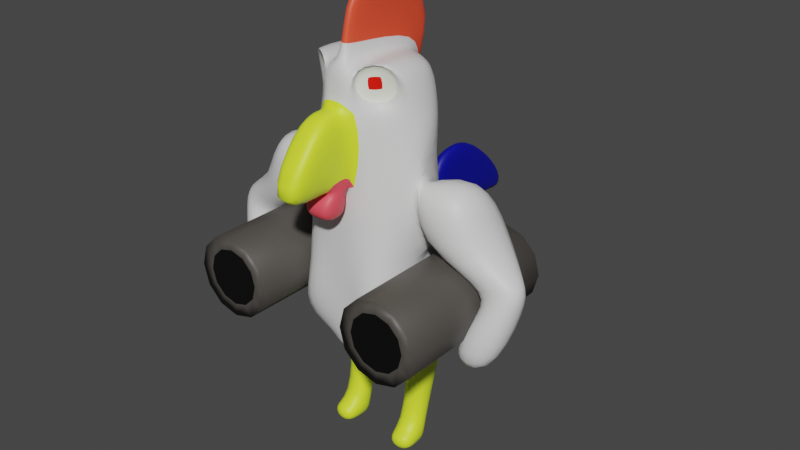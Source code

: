 # Source: galoDeCombate.blend  (saved by Blender 2.92.15; exported with 4.5.12 LTS)
import bpy
from mathutils import Matrix  # noqa: F401  (used for matrix-valued properties, if any)

bpy.ops.wm.read_factory_settings(use_empty=True)
scene = bpy.context.scene
scene.name = 'Scene'

# ---- collections
col_collection = bpy.data.collections.new('Collection'); scene.collection.children.link(col_collection)

# ---- materials (node trees are filled in below, after node groups)
mat_m_penas = bpy.data.materials.new('m.penas')
mat_m_penas.use_transparent_shadow = False
mat_m_crista = bpy.data.materials.new('m.Crista')
mat_m_crista.use_transparent_shadow = False
mat_m_bico = bpy.data.materials.new('m.Bico')
mat_m_bico.use_transparent_shadow = False
mat_m_esclera = bpy.data.materials.new('m.esclera')
mat_m_esclera.use_transparent_shadow = False
mat_m_barbela = bpy.data.materials.new('m.Barbela')
mat_m_barbela.use_transparent_shadow = False
mat_m_rabo = bpy.data.materials.new('m.Rabo')
mat_m_rabo.use_transparent_shadow = False
mat_m_pupila = bpy.data.materials.new('m.pupila')
mat_m_pupila.use_transparent_shadow = False
mat_m_bazooka = bpy.data.materials.new('m.bazooka')
mat_m_bazooka.use_transparent_shadow = False
mat_m_bazookadetalhe = bpy.data.materials.new('m.bazookaDetalhe')
mat_m_bazookadetalhe.use_transparent_shadow = False

# ---- material node trees
mat_m_penas.use_nodes = True; mat_m_penas.node_tree.nodes.clear()
_N = mat_m_penas.node_tree.nodes; _L = mat_m_penas.node_tree.links
n0 = _N.new('ShaderNodeBsdfPrincipled'); n0.name = 'Principled BSDF'; n0.location = (10, 300)
n0.distribution = 'GGX'
n0.subsurface_method = 'BURLEY'
n0.inputs[0].default_value = (0.7874, 0.7874, 0.7874, 1.0)
n0.inputs[3].default_value = 1.45
n0.inputs[27].default_value = (0.0, 0.0, 0.0, 1.0)
n0.inputs[28].default_value = 1.0
n1 = _N.new('ShaderNodeOutputMaterial'); n1.name = 'Material Output'; n1.location = (300, 300)
_L.new(n0.outputs[0], n1.inputs[0])
n1.is_active_output = True
mat_m_crista.use_nodes = True; mat_m_crista.node_tree.nodes.clear()
_N = mat_m_crista.node_tree.nodes; _L = mat_m_crista.node_tree.links
n0 = _N.new('ShaderNodeBsdfPrincipled'); n0.name = 'Principled BSDF'; n0.location = (10, 300)
n0.distribution = 'GGX'
n0.subsurface_method = 'BURLEY'
n0.inputs[0].default_value = (1.0, 0.08305, 0.03425, 1.0)
n0.inputs[3].default_value = 1.45
n0.inputs[27].default_value = (0.0, 0.0, 0.0, 1.0)
n0.inputs[28].default_value = 1.0
n1 = _N.new('ShaderNodeOutputMaterial'); n1.name = 'Material Output'; n1.location = (300, 300)
_L.new(n0.outputs[0], n1.inputs[0])
n1.is_active_output = True
mat_m_bico.use_nodes = True; mat_m_bico.node_tree.nodes.clear()
_N = mat_m_bico.node_tree.nodes; _L = mat_m_bico.node_tree.links
n0 = _N.new('ShaderNodeBsdfPrincipled'); n0.name = 'Principled BSDF'; n0.location = (10, 300)
n0.distribution = 'GGX'
n0.subsurface_method = 'BURLEY'
n0.inputs[0].default_value = (0.7938, 1.0, 0.03471, 1.0)
n0.inputs[3].default_value = 1.45
n0.inputs[27].default_value = (0.0, 0.0, 0.0, 1.0)
n0.inputs[28].default_value = 1.0
n1 = _N.new('ShaderNodeOutputMaterial'); n1.name = 'Material Output'; n1.location = (300, 300)
_L.new(n0.outputs[0], n1.inputs[0])
n1.is_active_output = True
mat_m_esclera.use_nodes = True; mat_m_esclera.node_tree.nodes.clear()
_N = mat_m_esclera.node_tree.nodes; _L = mat_m_esclera.node_tree.links
n0 = _N.new('ShaderNodeBsdfPrincipled'); n0.name = 'Principled BSDF'; n0.location = (10, 300)
n0.distribution = 'GGX'
n0.subsurface_method = 'BURLEY'
n0.inputs[0].default_value = (0.9525, 1.0, 0.8523, 1.0)
n0.inputs[3].default_value = 1.45
n0.inputs[27].default_value = (0.0, 0.0, 0.0, 1.0)
n0.inputs[28].default_value = 1.0
n1 = _N.new('ShaderNodeOutputMaterial'); n1.name = 'Material Output'; n1.location = (300, 300)
_L.new(n0.outputs[0], n1.inputs[0])
n1.is_active_output = True
mat_m_barbela.use_nodes = True; mat_m_barbela.node_tree.nodes.clear()
_N = mat_m_barbela.node_tree.nodes; _L = mat_m_barbela.node_tree.links
n0 = _N.new('ShaderNodeBsdfPrincipled'); n0.name = 'Principled BSDF'; n0.location = (10, 300)
n0.distribution = 'GGX'
n0.subsurface_method = 'BURLEY'
n0.inputs[0].default_value = (1.0, 0.08242, 0.1121, 1.0)
n0.inputs[3].default_value = 1.45
n0.inputs[27].default_value = (0.0, 0.0, 0.0, 1.0)
n0.inputs[28].default_value = 1.0
n1 = _N.new('ShaderNodeOutputMaterial'); n1.name = 'Material Output'; n1.location = (300, 300)
_L.new(n0.outputs[0], n1.inputs[0])
n1.is_active_output = True
mat_m_rabo.use_nodes = True; mat_m_rabo.node_tree.nodes.clear()
_N = mat_m_rabo.node_tree.nodes; _L = mat_m_rabo.node_tree.links
n0 = _N.new('ShaderNodeBsdfPrincipled'); n0.name = 'Principled BSDF'; n0.location = (10, 300)
n0.distribution = 'GGX'
n0.subsurface_method = 'BURLEY'
n0.inputs[0].default_value = (0.0, 0.001601, 0.2883, 1.0)
n0.inputs[3].default_value = 1.45
n0.inputs[27].default_value = (0.0, 0.0, 0.0, 1.0)
n0.inputs[28].default_value = 1.0
n1 = _N.new('ShaderNodeOutputMaterial'); n1.name = 'Material Output'; n1.location = (300, 300)
_L.new(n0.outputs[0], n1.inputs[0])
n1.is_active_output = True
mat_m_pupila.use_nodes = True; mat_m_pupila.node_tree.nodes.clear()
_N = mat_m_pupila.node_tree.nodes; _L = mat_m_pupila.node_tree.links
n0 = _N.new('ShaderNodeBsdfPrincipled'); n0.name = 'Principled BSDF'; n0.location = (10, 300)
n0.distribution = 'GGX'
n0.subsurface_method = 'BURLEY'
n0.inputs[0].default_value = (1.0, 0.00611, 0.0, 1.0)
n0.inputs[3].default_value = 1.45
n0.inputs[27].default_value = (0.0, 0.0, 0.0, 1.0)
n0.inputs[28].default_value = 1.0
n1 = _N.new('ShaderNodeOutputMaterial'); n1.name = 'Material Output'; n1.location = (300, 300)
_L.new(n0.outputs[0], n1.inputs[0])
n1.is_active_output = True
mat_m_bazooka.use_nodes = True; mat_m_bazooka.node_tree.nodes.clear()
_N = mat_m_bazooka.node_tree.nodes; _L = mat_m_bazooka.node_tree.links
n0 = _N.new('ShaderNodeBsdfPrincipled'); n0.name = 'Principled BSDF'; n0.location = (10, 300)
n0.distribution = 'GGX'
n0.subsurface_method = 'BURLEY'
n0.inputs[0].default_value = (0.07324, 0.06713, 0.05976, 1.0)
n0.inputs[3].default_value = 1.45
n0.inputs[27].default_value = (0.0, 0.0, 0.0, 1.0)
n0.inputs[28].default_value = 1.0
n1 = _N.new('ShaderNodeOutputMaterial'); n1.name = 'Material Output'; n1.location = (300, 300)
_L.new(n0.outputs[0], n1.inputs[0])
n1.is_active_output = True
mat_m_bazookadetalhe.use_nodes = True; mat_m_bazookadetalhe.node_tree.nodes.clear()
_N = mat_m_bazookadetalhe.node_tree.nodes; _L = mat_m_bazookadetalhe.node_tree.links
n0 = _N.new('ShaderNodeBsdfPrincipled'); n0.name = 'Principled BSDF'; n0.location = (10, 300)
n0.distribution = 'GGX'
n0.subsurface_method = 'BURLEY'
n0.inputs[0].default_value = (0.0, 0.0, 0.0, 1.0)
n0.inputs[3].default_value = 1.45
n0.inputs[27].default_value = (0.0, 0.0, 0.0, 1.0)
n0.inputs[28].default_value = 1.0
n1 = _N.new('ShaderNodeOutputMaterial'); n1.name = 'Material Output'; n1.location = (300, 300)
_L.new(n0.outputs[0], n1.inputs[0])
n1.is_active_output = True

# ---- world
world_world = bpy.data.worlds.new('World'); scene.world = world_world
world_world.use_nodes = True; world_world.node_tree.nodes.clear()
_N = world_world.node_tree.nodes; _L = world_world.node_tree.links
n0 = _N.new('ShaderNodeOutputWorld'); n0.name = 'World Output'; n0.location = (300, 300)
n1 = _N.new('ShaderNodeBackground'); n1.name = 'Background'; n1.location = (10, 300)
n1.inputs[0].default_value = (0.05088, 0.05088, 0.05088, 1.0)
_L.new(n1.outputs[0], n0.inputs[0])
n0.is_active_output = True
world_world.color = (0.05088, 0.05088, 0.05088)
world_world.use_sun_shadow = False
world_world.sun_shadow_jitter_overblur = 0.0

# ---- meshes
me_cube_003 = bpy.data.meshes.new('Cube.003')
me_cube_003.from_pydata([(1.009, -1.466, -1.033), (1.225, -0.7149, 2.073), (1.009, 0.6642, -0.6855), (1.225, 0.2105, 2.073), (1.123, -0.9573, 1.415), (1.123, 0.2869, 1.415), (1.291, 0.8208, 0.1033), (1.291, -0.9573, 0.1033), (2.336, -0.9573, 1.611), (2.336, 0.2869, 1.611), (2.633, 0.8208, 0.4448), (2.633, -0.9573, 0.4448), (2.706, -0.6022, -0.4203), (2.706, -0.06824, -0.4203), (3.382, -0.6022, -0.04978), (3.382, -0.06824, -0.04978), (2.442, -0.8817, -0.8506), (2.442, -0.05876, -1.099), (3.416, -0.7142, -0.2967), (3.416, 0.1087, -0.5456), (2.085, -1.126, -1.659), (2.085, -0.3033, -1.908), (3.003, -1.204, -1.918), (3.003, -0.3814, -2.166), (1.378, 0.6642, -1.036), (1.378, -1.466, -1.787), (0.4674, 0.1222, -2.236), (0.4674, -0.7938, -2.236), (1.009, -0.08963, -2.857), (1.009, 0.7021, -2.857), (0.4674, -0.1518, -2.858), (0.4674, 0.7642, -2.858), (1.009, 0.2631, 3.545), (1.009, -0.9347, 3.545), (0.3427, 0.6642, -0.6855), (0.1009, 0.6642, 1.556), (0.3427, -1.336, -0.6855), (0.3427, -1.336, 1.315), (0.3427, 0.6642, -1.036), (0.3427, -1.336, -1.036), (0.162, 0.1222, -2.645), (0.162, -1.346, -2.645), (0.1009, 0.6642, 3.448), (0.1009, -1.094, 3.448), (0.3427, 0.6642, 1.315), (0.3427, -1.336, 3.448), (0.3427, 0.6642, 3.448), (0.1009, 1.488, 4.272), (0.2062, -0.9165, 5.211), (1.225, 0.2105, 2.449), (1.225, -0.4271, 2.449), (0.3427, 0.6642, 2.668), (0.3427, -1.336, 2.668), (0.1009, 0.6642, 2.756), (0.3427, -3.115, 1.106), (0.3427, -2.007, 2.668), (0.6603, -0.8989, 3.229), (0.4372, -0.9654, 3.208), (0.4733, -1.012, 2.987), (0.6242, -0.7914, 2.993), (0.8824, -0.7713, 3.566), (0.2157, -1.172, 3.47), (0.2157, -1.172, 2.689), (0.8824, -0.5503, 2.689), (-0.9888, -1.466, -1.033), (-1.174, -0.7149, 2.073), (-0.9888, 0.6642, -0.6855), (-1.174, 0.2105, 2.073), (-1.102, -0.9573, 1.415), (-1.102, 0.2869, 1.415), (-1.271, 0.8208, 0.1033), (-1.271, -0.9573, 0.1033), (-2.315, -0.9573, 1.611), (-2.315, 0.2869, 1.611), (-2.612, 0.8208, 0.4448), (-2.612, -0.9573, 0.4448), (-2.685, -0.6022, -0.4203), (-2.685, -0.06824, -0.4203), (-3.362, -0.6022, -0.04978), (-3.362, -0.06824, -0.04978), (-2.422, -0.8817, -0.8506), (-2.422, -0.05876, -1.099), (-3.395, -0.7142, -0.2967), (-3.395, 0.1087, -0.5456), (-2.065, -1.126, -1.659), (-2.065, -0.3033, -1.908), (-2.982, -1.204, -1.918), (-2.982, -0.3814, -2.166), (-1.357, 0.6642, -1.036), (-1.357, -1.466, -1.787), (-0.4468, 0.1222, -2.236), (-0.4468, -0.7938, -2.236), (-0.9888, -0.08963, -2.857), (-0.9888, 0.7021, -2.857), (-0.4468, -0.1518, -2.858), (-0.4468, 0.7642, -2.858), (-0.9888, 0.2631, 3.545), (-0.9888, -0.9347, 3.545), (-0.3222, 0.6642, -0.6855), (-0.08034, 0.6642, 1.556), (-0.3222, -1.336, -0.6855), (-0.3222, -1.336, 1.315), (-0.3222, 0.6642, -1.036), (-0.3222, -1.336, -1.036), (-0.1415, 0.1222, -2.645), (-0.1415, -1.346, -2.645), (-0.08034, 0.6642, 3.448), (-0.08034, -1.094, 3.448), (-0.3222, 0.6642, 1.315), (-0.3222, -1.336, 3.448), (-0.3222, 0.6642, 3.448), (-0.08034, 1.488, 4.272), (-0.1857, -0.9165, 5.211), (-1.174, 0.2105, 2.449), (-1.174, -0.4271, 2.449), (-0.3222, 0.6642, 2.668), (-0.3222, -1.336, 2.668), (-0.08034, 0.6642, 2.756), (-0.3222, -3.115, 1.106), (-0.3222, -2.007, 2.668), (-0.6397, -0.8989, 3.229), (-0.4166, -0.9654, 3.208), (-0.4528, -1.012, 2.987), (-0.6036, -0.7914, 2.993), (-0.8618, -0.7713, 3.566), (-0.1952, -1.172, 3.47), (-0.1952, -1.172, 2.689), (-0.8618, -0.5503, 2.689), (0.01027, 0.6642, -0.6855), (0.01027, 0.6642, 1.315), (0.01027, -1.336, -0.6855), (0.01027, -1.336, 1.315), (0.01027, 0.6642, -1.036), (0.01027, -1.336, -1.036), (0.01027, 0.1222, -2.645), (0.01027, -1.346, -2.645), (0.01027, -1.336, 3.448), (0.01027, 0.6642, 1.556), (0.01027, -1.094, 3.448), (0.01027, 1.488, 4.272), (0.01027, -0.9165, 5.211), (0.01027, 0.5496, 2.305), (0.01027, -1.336, 2.668), (0.01027, -3.115, 1.106), (0.01027, -2.007, 2.668), (0.3427, -1.569, 2.668), (0.3427, -1.553, 1.315), (0.01027, -1.553, 1.315), (0.01027, -1.569, 2.668), (-0.3222, -1.569, 2.668), (-0.3222, -1.553, 1.315), (0.3427, -1.336, 1.141), (0.01027, -1.336, 1.141), (-0.3222, -1.336, 1.141), (0.3427, -1.961, 1.141), (0.01027, -1.961, 1.141), (-0.3222, -1.961, 1.141), (0.3427, -1.336, 0.6869), (0.01027, -1.336, 0.6869), (-0.3222, -1.336, 0.6869), (0.3427, -1.961, 0.6869), (0.01027, -1.961, 0.6869), (-0.3222, -1.961, 0.6869), (1.011, -0.2144, -4.301), (1.011, 0.06006, -4.301), (0.4689, -0.2765, -4.302), (0.4689, 0.1222, -4.302), (-0.9904, -0.2144, -4.301), (-0.9904, 0.06006, -4.301), (-0.4484, -0.2765, -4.302), (-0.4484, 0.1222, -4.302), (1.012, -0.2144, -4.721), (1.012, 0.06006, -4.721), (0.4696, -0.2765, -4.722), (0.4696, 0.1222, -4.722), (-0.9911, -0.2144, -4.721), (-0.9911, 0.06006, -4.721), (-0.4491, -0.2765, -4.722), (-0.4491, 0.1222, -4.722), (1.057, -0.6151, -4.301), (0.5149, -0.6772, -4.302), (-1.036, -0.6151, -4.301), (-0.4943, -0.6772, -4.302), (1.058, -0.6151, -4.721), (0.5156, -0.6772, -4.722), (-1.037, -0.6151, -4.721), (-0.495, -0.6772, -4.722), (-0.9888, -0.08963, -2.857), (-0.4468, 0.7642, -2.858), (-0.4468, 0.7642, -2.858), (0.3427, 0.9077, -0.6855), (0.3427, 0.9077, -1.036), (0.01027, 0.9077, -0.6855), (0.01027, 0.9077, -1.036), (-0.3222, 0.9077, -0.6855), (-0.3222, 0.9077, -1.036), (0.1638, 1.385, 0.7336), (0.1638, 1.7, -1.073), (-0.002747, 1.385, 0.7336), (-0.002747, 1.7, -1.073), (-0.1693, 1.385, 0.7336), (-0.1693, 1.7, -1.073), (0.1638, 2.015, 0.8929), (0.1638, 2.206, -0.8236), (-0.002747, 2.015, 0.8929), (-0.002747, 2.206, -0.8236), (-0.1693, 2.015, 0.8929), (-0.1693, 2.206, -0.8236), (0.1638, 2.615, 0.8014), (0.1638, 2.724, -0.3494), (-0.002747, 2.615, 0.8014), (-0.002747, 2.724, -0.3494), (-0.1693, 2.615, 0.8014), (-0.1693, 2.724, -0.3494), (0.08915, 2.065, -1.302), (-0.002747, 2.065, -1.302), (0.08915, 2.301, -1.214), (-0.09464, 2.065, -1.302), (-0.002747, 2.301, -1.214), (-0.09464, 2.301, -1.214), (0.1292, 2.754, -1.029), (-0.002747, 2.754, -1.029), (-0.1347, 2.754, -1.029), (-0.1347, 2.997, -0.9764), (0.1292, 2.997, -0.9764), (-0.002747, 2.997, -0.9764), (0.1638, 3.553, -0.06637), (0.1638, 3.705, -0.6702), (-0.002747, 3.553, -0.06637), (-0.002747, 3.705, -0.6702), (-0.1693, 3.553, -0.06637), (-0.1693, 3.705, -0.6702)], [], [(3, 1, 7, 4), (34, 44, 3, 2), (50, 49, 32, 33), (10, 11, 14, 15), (2, 3, 4, 5), (1, 0, 6, 7), (0, 2, 5, 6), (9, 8, 11, 10), (6, 5, 9, 10), (4, 7, 11, 8), (5, 4, 8, 9), (6, 10, 15, 13), (7, 6, 13, 12), (11, 7, 12, 14), (18, 16, 20, 22), (13, 15, 19, 17), (15, 14, 18, 19), (12, 13, 17, 16), (14, 12, 16, 18), (20, 21, 23, 22), (17, 19, 23, 21), (19, 18, 22, 23), (16, 17, 21, 20), (26, 24, 29, 31), (34, 2, 24, 38), (2, 0, 25, 24), (40, 26, 27, 41), (38, 24, 26, 40), (29, 28, 163, 164), (24, 25, 28, 29), (25, 27, 30, 28), (27, 26, 31, 30), (52, 50, 63, 62), (49, 51, 46, 32), (138, 43, 48, 140), (50, 33, 60, 63), (142, 52, 45, 136), (32, 46, 45, 33), (132, 38, 40, 134), (25, 39, 41, 27), (134, 40, 41, 135), (128, 34, 190, 192), (0, 36, 39, 25), (0, 1, 37, 36), (128, 129, 44, 34), (137, 35, 44, 129), (53, 42, 46, 51), (42, 43, 45, 46), (43, 42, 47, 48), (42, 53, 47), (35, 53, 51, 44), (3, 44, 51, 49), (37, 1, 50, 52), (1, 3, 49, 50), (143, 54, 55, 144), (147, 146, 54, 143), (146, 145, 55, 54), (58, 59, 56, 57), (33, 45, 61, 60), (45, 52, 62, 61), (57, 56, 60, 61), (58, 57, 61, 62), (56, 59, 63, 60), (59, 58, 62, 63), (145, 148, 144, 55), (47, 139, 140, 48), (53, 141, 139, 47), (43, 138, 136, 45), (36, 37, 131, 130), (36, 130, 133, 39), (39, 133, 135, 41), (67, 68, 71, 65), (98, 66, 67, 108), (114, 97, 96, 113), (74, 79, 78, 75), (66, 69, 68, 67), (65, 71, 70, 64), (64, 70, 69, 66), (73, 74, 75, 72), (70, 74, 73, 69), (68, 72, 75, 71), (69, 73, 72, 68), (70, 77, 79, 74), (71, 76, 77, 70), (75, 78, 76, 71), (82, 86, 84, 80), (77, 81, 83, 79), (79, 83, 82, 78), (76, 80, 81, 77), (78, 82, 80, 76), (84, 86, 87, 85), (81, 85, 87, 83), (83, 87, 86, 82), (80, 84, 85, 81), (90, 95, 93, 88), (98, 102, 88, 66), (66, 88, 89, 64), (104, 105, 91, 90), (102, 104, 90, 88), (28, 30, 165, 163), (88, 93, 92, 89), (89, 92, 94, 91), (91, 94, 95, 90), (116, 126, 127, 114), (113, 96, 110, 115), (138, 140, 112, 107), (114, 127, 124, 97), (142, 136, 109, 116), (96, 97, 109, 110), (132, 134, 104, 102), (89, 91, 105, 103), (134, 135, 105, 104), (38, 132, 193, 191), (64, 89, 103, 100), (64, 100, 101, 65), (128, 98, 108, 129), (137, 129, 108, 99), (117, 115, 110, 106), (106, 110, 109, 107), (107, 112, 111, 106), (106, 111, 117), (99, 108, 115, 117), (67, 113, 115, 108), (101, 116, 114, 65), (65, 114, 113, 67), (143, 144, 119, 118), (147, 143, 118, 150), (150, 118, 119, 149), (122, 121, 120, 123), (97, 124, 125, 109), (109, 125, 126, 116), (121, 125, 124, 120), (122, 126, 125, 121), (120, 124, 127, 123), (123, 127, 126, 122), (149, 119, 144, 148), (111, 112, 140, 139), (117, 111, 139, 141), (107, 109, 136, 138), (100, 130, 131, 101), (100, 103, 133, 130), (103, 105, 135, 133), (137, 99, 117, 141), (35, 137, 141, 53), (116, 149, 148, 142), (101, 150, 149, 116), (131, 37, 151, 152), (52, 142, 148, 145), (37, 52, 145, 146), (150, 101, 153, 156), (156, 153, 159, 162), (154, 155, 161, 160), (37, 146, 154, 151), (101, 131, 152, 153), (147, 150, 156, 155), (146, 147, 155, 154), (158, 161, 162, 159), (158, 157, 160, 161), (151, 154, 160, 157), (152, 151, 157, 158), (155, 156, 162, 161), (153, 152, 158, 159), (167, 168, 176, 175), (169, 167, 181, 182), (93, 95, 170, 168), (95, 94, 169, 170), (31, 29, 164, 166), (30, 31, 166, 165), (94, 92, 167, 169), (92, 93, 168, 167), (172, 171, 173, 174), (176, 178, 177, 175), (171, 163, 179, 183), (164, 163, 171, 172), (168, 170, 178, 176), (170, 169, 177, 178), (166, 164, 172, 174), (165, 166, 174, 173), (182, 181, 185, 186), (179, 180, 184, 183), (167, 175, 185, 181), (163, 165, 180, 179), (175, 177, 186, 185), (173, 171, 183, 184), (165, 173, 184, 180), (177, 169, 182, 186), (193, 195, 201, 199), (192, 190, 196, 198), (132, 102, 195, 193), (98, 128, 192, 194), (102, 98, 194, 195), (34, 38, 191, 190), (196, 197, 203, 202), (195, 194, 200, 201), (191, 193, 199, 197), (190, 191, 197, 196), (194, 192, 198, 200), (207, 206, 212, 213), (207, 213, 223, 222), (198, 196, 202, 204), (197, 199, 215, 214), (201, 200, 206, 207), (199, 201, 217, 215), (213, 212, 230, 231), (211, 213, 231, 229), (213, 211, 225, 223), (202, 203, 209, 208), (204, 202, 208, 210), (198, 204, 206, 200), (204, 210, 212, 206), (215, 217, 219, 218), (214, 215, 218, 216), (201, 207, 219, 217), (207, 205, 218, 219), (203, 197, 214, 216), (205, 203, 216, 218), (221, 222, 223, 225), (220, 221, 225, 224), (211, 209, 224, 225), (209, 203, 220, 224), (205, 207, 222, 221), (203, 205, 221, 220), (228, 226, 227, 229), (228, 229, 231, 230), (209, 211, 229, 227), (208, 209, 227, 226), (212, 210, 228, 230), (210, 208, 226, 228)])
me_cube_003.polygons.foreach_set('use_smooth', [True] * 228)
me_cube_003.polygons.foreach_set('material_index', [0, 0, 0, 0, 0, 0, 0, 0, 0, 0, 0, 0, 0, 0, 0, 0, 0, 0, 0, 0, 0, 0, 0, 0, 0, 0, 0, 0, 2, 0, 0, 0, 0, 0, 1, 0, 0, 0, 0, 0, 0, 0, 0, 0, 0, 0, 0, 0, 1, 1, 0, 0, 0, 0, 2, 2, 2, 6, 0, 0, 3, 3, 3, 3, 2, 1, 1, 0, 0, 0, 0, 0, 0, 0, 0, 0, 0, 0, 0, 0, 0, 0, 0, 0, 0, 0, 0, 0, 0, 0, 0, 0, 0, 0, 0, 0, 0, 0, 0, 2, 0, 0, 0, 0, 0, 1, 0, 0, 0, 0, 0, 0, 0, 0, 0, 0, 0, 0, 0, 1, 1, 0, 0, 0, 0, 2, 2, 2, 6, 0, 0, 3, 3, 3, 3, 2, 1, 1, 0, 0, 0, 0, 0, 0, 2, 2, 0, 2, 2, 4, 4, 4, 4, 0, 4, 4, 4, 4, 4, 4, 4, 4, 2, 2, 2, 2, 2, 2, 2, 2, 2, 2, 2, 2, 2, 2, 2, 2, 2, 2, 2, 2, 2, 2, 2, 2, 5, 5, 0, 0, 0, 0, 5, 5, 5, 5, 5, 5, 5, 5, 5, 5, 5, 5, 5, 5, 5, 5, 5, 5, 5, 5, 5, 5, 5, 5, 5, 5, 5, 5, 5, 5, 5, 5, 5, 5, 5, 5])
_uv = me_cube_003.uv_layers.new(name='UVMap')
_uv.uv.foreach_set('vector', [0.625, 0.5, 0.625, 0.75, 0.625, 0.75, 0.625, 0.5, 0.375, 0.4167, 0.625, 0.4167, 0.625, 0.5, 0.375, 0.5, 0.625, 0.75, 0.625, 0.5, 0.625, 0.5, 0.625, 0.75, 0.375, 0.75, 0.625, 0.75, 0.625, 0.75, 0.375, 0.75, 0.375, 0.5, 0.625, 0.5, 0.625, 0.5, 0.375, 0.5, 0.625, 0.75, 0.375, 0.75, 0.375, 0.75, 0.625, 0.75, 0.375, 0.75, 0.375, 0.5, 0.375, 0.5, 0.375, 0.75, 0.375, 0.5, 0.625, 0.5, 0.625, 0.75, 0.375, 0.75, 0.375, 0.75, 0.375, 0.5, 0.375, 0.5, 0.375, 0.75, 0.625, 0.5, 0.625, 0.75, 0.625, 0.75, 0.625, 0.5, 0.375, 0.5, 0.625, 0.5, 0.625, 0.5, 0.375, 0.5, 0.375, 0.75, 0.375, 0.75, 0.375, 0.75, 0.375, 0.75, 0.625, 0.75, 0.375, 0.75, 0.375, 0.75, 0.625, 0.75, 0.625, 0.75, 0.625, 0.75, 0.625, 0.75, 0.625, 0.75, 0.625, 0.75, 0.625, 0.75, 0.625, 0.75, 0.625, 0.75, 0.375, 0.75, 0.375, 0.75, 0.375, 0.75, 0.375, 0.75, 0.375, 0.75, 0.625, 0.75, 0.625, 0.75, 0.375, 0.75, 0.625, 0.75, 0.375, 0.75, 0.375, 0.75, 0.625, 0.75, 0.625, 0.75, 0.625, 0.75, 0.625, 0.75, 0.625, 0.75, 0.625, 0.75, 0.375, 0.75, 0.375, 0.75, 0.625, 0.75, 0.375, 0.75, 0.375, 0.75, 0.375, 0.75, 0.375, 0.75, 0.375, 0.75, 0.625, 0.75, 0.625, 0.75, 0.375, 0.75, 0.625, 0.75, 0.375, 0.75, 0.375, 0.75, 0.625, 0.75, 0.375, 0.5, 0.375, 0.5, 0.375, 0.5, 0.375, 0.5, 0.375, 0.4167, 0.375, 0.5, 0.375, 0.5, 0.375, 0.4167, 0.375, 0.5, 0.375, 0.75, 0.375, 0.75, 0.375, 0.5, 0.2917, 0.5, 0.375, 0.5, 0.375, 0.75, 0.2917, 0.75, 0.375, 0.4167, 0.375, 0.5, 0.375, 0.5, 0.375, 0.4167, 0.375, 0.5, 0.375, 0.75, 0.375, 0.75, 0.375, 0.5, 0.375, 0.5, 0.375, 0.75, 0.375, 0.75, 0.375, 0.5, 0.375, 0.75, 0.375, 0.75, 0.375, 0.75, 0.375, 0.75, 0.375, 0.75, 0.375, 0.5, 0.375, 0.5, 0.375, 0.75, 0.625, 0.8333, 0.625, 0.75, 0.625, 0.75, 0.625, 0.8333, 0.625, 0.5, 0.625, 0.4167, 0.625, 0.4167, 0.625, 0.5, 0.75, 0.7198, 0.7386, 0.7198, 0.7386, 0.7198, 0.75, 0.7198, 0.625, 0.75, 0.625, 0.75, 0.625, 0.75, 0.625, 0.75, 0.625, 0.875, 0.625, 0.8333, 0.625, 0.8333, 0.625, 0.875, 0.625, 0.5, 0.7083, 0.5, 0.7083, 0.75, 0.625, 0.75, 0.375, 0.375, 0.375, 0.4167, 0.375, 0.4167, 0.375, 0.375, 0.375, 0.75, 0.375, 0.8333, 0.375, 0.8333, 0.375, 0.75, 0.25, 0.5, 0.2917, 0.5, 0.2917, 0.75, 0.25, 0.75, 0.375, 0.375, 0.375, 0.4167, 0.375, 0.4167, 0.375, 0.375, 0.375, 0.75, 0.375, 0.8333, 0.375, 0.8333, 0.375, 0.75, 0.375, 0.75, 0.625, 0.75, 0.625, 0.8333, 0.375, 0.8333, 0.375, 0.375, 0.625, 0.375, 0.625, 0.4167, 0.375, 0.4167, 0.625, 0.375, 0.625, 0.3864, 0.625, 0.4167, 0.625, 0.375, 0.625, 0.3864, 0.625, 0.3864, 0.625, 0.4167, 0.625, 0.4167, 0.7386, 0.5, 0.7386, 0.7198, 0.7083, 0.75, 0.7083, 0.5, 0.7386, 0.7198, 0.7386, 0.5, 0.7386, 0.5, 0.7386, 0.7198, 0.625, 0.3864, 0.625, 0.3864, 0.625, 0.3864, 0.625, 0.3864, 0.625, 0.3864, 0.625, 0.4167, 0.625, 0.4167, 0.625, 0.5, 0.625, 0.4167, 0.625, 0.4167, 0.625, 0.5, 0.625, 0.8333, 0.625, 0.75, 0.625, 0.75, 0.625, 0.8333, 0.625, 0.75, 0.625, 0.5, 0.625, 0.5, 0.625, 0.75, 0.625, 0.875, 0.625, 0.8333, 0.625, 0.8333, 0.625, 0.875, 0.625, 0.875, 0.625, 0.8333, 0.625, 0.8333, 0.625, 0.875, 0.625, 0.8333, 0.625, 0.8333, 0.625, 0.8333, 0.625, 0.8333, 0.625, 0.8039, 0.625, 0.7794, 0.625, 0.7806, 0.625, 0.8028, 0.625, 0.75, 0.7083, 0.75, 0.7083, 0.75, 0.625, 0.75, 0.625, 0.8333, 0.625, 0.8333, 0.625, 0.8333, 0.625, 0.8333, 0.625, 0.8028, 0.625, 0.7806, 0.625, 0.75, 0.625, 0.8333, 0.625, 0.8039, 0.625, 0.8028, 0.625, 0.8333, 0.625, 0.8333, 0.625, 0.7806, 0.625, 0.7794, 0.625, 0.75, 0.625, 0.75, 0.625, 0.7794, 0.625, 0.8039, 0.625, 0.8333, 0.625, 0.75, 0.625, 0.8333, 0.625, 0.875, 0.625, 0.875, 0.625, 0.8333, 0.7386, 0.5, 0.75, 0.5, 0.75, 0.7198, 0.7386, 0.7198, 0.625, 0.3864, 0.625, 0.375, 0.625, 0.375, 0.625, 0.3864, 0.7386, 0.7198, 0.75, 0.7198, 0.75, 0.75, 0.7083, 0.75, 0.375, 0.8333, 0.625, 0.8333, 0.625, 0.875, 0.375, 0.875, 0.375, 0.8333, 0.375, 0.875, 0.375, 0.875, 0.375, 0.8333, 0.375, 0.8333, 0.375, 0.875, 0.375, 0.875, 0.375, 0.8333, 0.625, 0.5, 0.625, 0.5, 0.625, 0.75, 0.625, 0.75, 0.375, 0.4167, 0.375, 0.5, 0.625, 0.5, 0.625, 0.4167, 0.625, 0.75, 0.625, 0.75, 0.625, 0.5, 0.625, 0.5, 0.375, 0.75, 0.375, 0.75, 0.625, 0.75, 0.625, 0.75, 0.375, 0.5, 0.375, 0.5, 0.625, 0.5, 0.625, 0.5, 0.625, 0.75, 0.625, 0.75, 0.375, 0.75, 0.375, 0.75, 0.375, 0.75, 0.375, 0.75, 0.375, 0.5, 0.375, 0.5, 0.375, 0.5, 0.375, 0.75, 0.625, 0.75, 0.625, 0.5, 0.375, 0.75, 0.375, 0.75, 0.375, 0.5, 0.375, 0.5, 0.625, 0.5, 0.625, 0.5, 0.625, 0.75, 0.625, 0.75, 0.375, 0.5, 0.375, 0.5, 0.625, 0.5, 0.625, 0.5, 0.375, 0.75, 0.375, 0.75, 0.375, 0.75, 0.375, 0.75, 0.625, 0.75, 0.625, 0.75, 0.375, 0.75, 0.375, 0.75, 0.625, 0.75, 0.625, 0.75, 0.625, 0.75, 0.625, 0.75, 0.625, 0.75, 0.625, 0.75, 0.625, 0.75, 0.625, 0.75, 0.375, 0.75, 0.375, 0.75, 0.375, 0.75, 0.375, 0.75, 0.375, 0.75, 0.375, 0.75, 0.625, 0.75, 0.625, 0.75, 0.625, 0.75, 0.625, 0.75, 0.375, 0.75, 0.375, 0.75, 0.625, 0.75, 0.625, 0.75, 0.625, 0.75, 0.625, 0.75, 0.625, 0.75, 0.625, 0.75, 0.375, 0.75, 0.375, 0.75, 0.375, 0.75, 0.375, 0.75, 0.375, 0.75, 0.375, 0.75, 0.375, 0.75, 0.375, 0.75, 0.625, 0.75, 0.625, 0.75, 0.625, 0.75, 0.625, 0.75, 0.375, 0.75, 0.375, 0.75, 0.375, 0.5, 0.375, 0.5, 0.375, 0.5, 0.375, 0.5, 0.375, 0.4167, 0.375, 0.4167, 0.375, 0.5, 0.375, 0.5, 0.375, 0.5, 0.375, 0.5, 0.375, 0.75, 0.375, 0.75, 0.2917, 0.5, 0.2917, 0.75, 0.375, 0.75, 0.375, 0.5, 0.375, 0.4167, 0.375, 0.4167, 0.375, 0.5, 0.375, 0.5, 0.375, 0.75, 0.375, 0.75, 0.375, 0.75, 0.375, 0.75, 0.375, 0.5, 0.375, 0.5, 0.375, 0.75, 0.375, 0.75, 0.375, 0.75, 0.375, 0.75, 0.375, 0.75, 0.375, 0.75, 0.375, 0.75, 0.375, 0.75, 0.375, 0.5, 0.375, 0.5, 0.625, 0.8333, 0.625, 0.8333, 0.625, 0.75, 0.625, 0.75, 0.625, 0.5, 0.625, 0.5, 0.625, 0.4167, 0.625, 0.4167, 0.75, 0.7198, 0.75, 0.7198, 0.7386, 0.7198, 0.7386, 0.7198, 0.625, 0.75, 0.625, 0.75, 0.625, 0.75, 0.625, 0.75, 0.625, 0.875, 0.625, 0.875, 0.625, 0.8333, 0.625, 0.8333, 0.625, 0.5, 0.625, 0.75, 0.7083, 0.75, 0.7083, 0.5, 0.375, 0.375, 0.375, 0.375, 0.375, 0.4167, 0.375, 0.4167, 0.375, 0.75, 0.375, 0.75, 0.375, 0.8333, 0.375, 0.8333, 0.25, 0.5, 0.25, 0.75, 0.2917, 0.75, 0.2917, 0.5, 0.375, 0.4167, 0.375, 0.375, 0.375, 0.375, 0.375, 0.4167, 0.375, 0.75, 0.375, 0.75, 0.375, 0.8333, 0.375, 0.8333, 0.375, 0.75, 0.375, 0.8333, 0.625, 0.8333, 0.625, 0.75, 0.375, 0.375, 0.375, 0.4167, 0.625, 0.4167, 0.625, 0.375, 0.625, 0.375, 0.625, 0.375, 0.625, 0.4167, 0.625, 0.3864, 0.625, 0.3864, 0.625, 0.4167, 0.625, 0.4167, 0.625, 0.3864, 0.7386, 0.5, 0.7083, 0.5, 0.7083, 0.75, 0.7386, 0.7198, 0.7386, 0.7198, 0.7386, 0.7198, 0.7386, 0.5, 0.7386, 0.5, 0.625, 0.3864, 0.625, 0.3864, 0.625, 0.3864, 0.625, 0.3864, 0.625, 0.4167, 0.625, 0.4167, 0.625, 0.3864, 0.625, 0.5, 0.625, 0.5, 0.625, 0.4167, 0.625, 0.4167, 0.625, 0.8333, 0.625, 0.8333, 0.625, 0.75, 0.625, 0.75, 0.625, 0.75, 0.625, 0.75, 0.625, 0.5, 0.625, 0.5, 0.625, 0.875, 0.625, 0.875, 0.625, 0.8333, 0.625, 0.8333, 0.625, 0.875, 0.625, 0.875, 0.625, 0.8333, 0.625, 0.8333, 0.625, 0.8333, 0.625, 0.8333, 0.625, 0.8333, 0.625, 0.8333, 0.625, 0.8039, 0.625, 0.8028, 0.625, 0.7806, 0.625, 0.7794, 0.625, 0.75, 0.625, 0.75, 0.7083, 0.75, 0.7083, 0.75, 0.625, 0.8333, 0.625, 0.8333, 0.625, 0.8333, 0.625, 0.8333, 0.625, 0.8028, 0.625, 0.8333, 0.625, 0.75, 0.625, 0.7806, 0.625, 0.8039, 0.625, 0.8333, 0.625, 0.8333, 0.625, 0.8028, 0.625, 0.7806, 0.625, 0.75, 0.625, 0.75, 0.625, 0.7794, 0.625, 0.7794, 0.625, 0.75, 0.625, 0.8333, 0.625, 0.8039, 0.625, 0.8333, 0.625, 0.8333, 0.625, 0.875, 0.625, 0.875, 0.7386, 0.5, 0.7386, 0.7198, 0.75, 0.7198, 0.75, 0.5, 0.625, 0.3864, 0.625, 0.3864, 0.625, 0.375, 0.625, 0.375, 0.7386, 0.7198, 0.7083, 0.75, 0.75, 0.75, 0.75, 0.7198, 0.375, 0.8333, 0.375, 0.875, 0.625, 0.875, 0.625, 0.8333, 0.375, 0.8333, 0.375, 0.8333, 0.375, 0.875, 0.375, 0.875, 0.375, 0.8333, 0.375, 0.8333, 0.375, 0.875, 0.375, 0.875, 0.625, 0.375, 0.625, 0.3864, 0.625, 0.3864, 0.625, 0.375, 0.625, 0.3864, 0.625, 0.375, 0.625, 0.375, 0.625, 0.3864, 0.625, 0.8333, 0.625, 0.8333, 0.625, 0.875, 0.625, 0.875, 0.625, 0.8333, 0.625, 0.8333, 0.625, 0.8333, 0.625, 0.8333, 0.625, 0.875, 0.625, 0.8333, 0.625, 0.8333, 0.625, 0.875, 0.625, 0.8333, 0.625, 0.875, 0.625, 0.875, 0.625, 0.8333, 0.625, 0.8333, 0.625, 0.8333, 0.625, 0.8333, 0.625, 0.8333, 0.625, 0.8333, 0.625, 0.8333, 0.625, 0.8333, 0.625, 0.8333, 0.625, 0.8333, 0.625, 0.8333, 0.625, 0.8333, 0.625, 0.8333, 0.625, 0.8333, 0.625, 0.875, 0.625, 0.875, 0.625, 0.8333, 0.625, 0.8333, 0.625, 0.8333, 0.625, 0.8333, 0.625, 0.8333, 0.625, 0.8333, 0.625, 0.875, 0.625, 0.875, 0.625, 0.8333, 0.625, 0.875, 0.625, 0.8333, 0.625, 0.8333, 0.625, 0.875, 0.625, 0.8333, 0.625, 0.875, 0.625, 0.875, 0.625, 0.8333, 0.625, 0.875, 0.625, 0.875, 0.625, 0.8333, 0.625, 0.8333, 0.625, 0.875, 0.625, 0.8333, 0.625, 0.8333, 0.625, 0.875, 0.625, 0.8333, 0.625, 0.8333, 0.625, 0.8333, 0.625, 0.8333, 0.625, 0.875, 0.625, 0.8333, 0.625, 0.8333, 0.625, 0.875, 0.625, 0.875, 0.625, 0.8333, 0.625, 0.8333, 0.625, 0.875, 0.625, 0.8333, 0.625, 0.875, 0.625, 0.875, 0.625, 0.8333, 0.375, 0.75, 0.375, 0.5, 0.375, 0.5, 0.375, 0.75, 0.375, 0.75, 0.375, 0.75, 0.375, 0.75, 0.375, 0.75, 0.375, 0.5, 0.375, 0.5, 0.375, 0.5, 0.375, 0.5, 0.375, 0.5, 0.375, 0.75, 0.375, 0.75, 0.375, 0.5, 0.375, 0.5, 0.375, 0.5, 0.375, 0.5, 0.375, 0.5, 0.375, 0.75, 0.375, 0.5, 0.375, 0.5, 0.375, 0.75, 0.375, 0.75, 0.375, 0.75, 0.375, 0.75, 0.375, 0.75, 0.375, 0.75, 0.375, 0.5, 0.375, 0.5, 0.375, 0.75, 0.375, 0.5, 0.375, 0.75, 0.375, 0.75, 0.375, 0.5, 0.375, 0.5, 0.375, 0.5, 0.375, 0.75, 0.375, 0.75, 0.375, 0.75, 0.375, 0.75, 0.375, 0.75, 0.375, 0.75, 0.375, 0.5, 0.375, 0.75, 0.375, 0.75, 0.375, 0.5, 0.375, 0.5, 0.375, 0.5, 0.375, 0.5, 0.375, 0.5, 0.375, 0.5, 0.375, 0.75, 0.375, 0.75, 0.375, 0.5, 0.375, 0.5, 0.375, 0.5, 0.375, 0.5, 0.375, 0.5, 0.375, 0.75, 0.375, 0.5, 0.375, 0.5, 0.375, 0.75, 0.375, 0.75, 0.375, 0.75, 0.375, 0.75, 0.375, 0.75, 0.375, 0.75, 0.375, 0.75, 0.375, 0.75, 0.375, 0.75, 0.375, 0.75, 0.375, 0.75, 0.375, 0.75, 0.375, 0.75, 0.375, 0.75, 0.375, 0.75, 0.375, 0.75, 0.375, 0.75, 0.375, 0.75, 0.375, 0.75, 0.375, 0.75, 0.375, 0.75, 0.375, 0.75, 0.375, 0.75, 0.375, 0.75, 0.375, 0.75, 0.375, 0.75, 0.375, 0.75, 0.375, 0.75, 0.375, 0.75, 0.375, 0.75, 0.375, 0.75, 0.375, 0.75, 0.375, 0.75, 0.375, 0.375, 0.375, 0.4167, 0.375, 0.4167, 0.375, 0.375, 0.375, 0.375, 0.375, 0.4167, 0.375, 0.4167, 0.375, 0.375, 0.375, 0.375, 0.375, 0.4167, 0.375, 0.4167, 0.375, 0.375, 0.375, 0.4167, 0.375, 0.375, 0.375, 0.375, 0.375, 0.4167, 0.375, 0.4167, 0.375, 0.4167, 0.375, 0.4167, 0.375, 0.4167, 0.375, 0.4167, 0.375, 0.4167, 0.375, 0.4167, 0.375, 0.4167, 0.375, 0.4167, 0.375, 0.4167, 0.375, 0.4167, 0.375, 0.4167, 0.375, 0.4167, 0.375, 0.4167, 0.375, 0.4167, 0.375, 0.4167, 0.375, 0.4167, 0.375, 0.375, 0.375, 0.375, 0.375, 0.4167, 0.375, 0.4167, 0.375, 0.4167, 0.375, 0.4167, 0.375, 0.4167, 0.375, 0.4167, 0.375, 0.375, 0.375, 0.375, 0.375, 0.4167, 0.375, 0.4167, 0.375, 0.4167, 0.375, 0.4167, 0.375, 0.4167, 0.375, 0.4167, 0.375, 0.4167, 0.375, 0.4167, 0.375, 0.4167, 0.375, 0.375, 0.375, 0.4167, 0.375, 0.4167, 0.375, 0.375, 0.375, 0.4167, 0.375, 0.375, 0.375, 0.375, 0.375, 0.4167, 0.375, 0.4167, 0.375, 0.4167, 0.375, 0.4167, 0.375, 0.4167, 0.375, 0.375, 0.375, 0.4167, 0.375, 0.4167, 0.375, 0.375, 0.375, 0.4167, 0.375, 0.4167, 0.375, 0.4167, 0.375, 0.4167, 0.375, 0.375, 0.375, 0.4167, 0.375, 0.4167, 0.375, 0.375, 0.375, 0.4167, 0.375, 0.375, 0.375, 0.375, 0.375, 0.4167, 0.375, 0.4167, 0.375, 0.4167, 0.375, 0.4167, 0.375, 0.4167, 0.375, 0.375, 0.375, 0.4167, 0.375, 0.4167, 0.375, 0.375, 0.375, 0.375, 0.375, 0.375, 0.375, 0.4167, 0.375, 0.4167, 0.375, 0.375, 0.375, 0.375, 0.375, 0.4167, 0.375, 0.4167, 0.375, 0.375, 0.375, 0.4167, 0.375, 0.4167, 0.375, 0.375, 0.375, 0.4167, 0.375, 0.375, 0.375, 0.375, 0.375, 0.4167, 0.375, 0.4167, 0.375, 0.4167, 0.375, 0.4167, 0.375, 0.4167, 0.375, 0.4167, 0.375, 0.375, 0.375, 0.375, 0.375, 0.4167, 0.375, 0.4167, 0.375, 0.4167, 0.375, 0.4167, 0.375, 0.4167, 0.375, 0.375, 0.375, 0.4167, 0.375, 0.4167, 0.375, 0.375, 0.375, 0.375, 0.375, 0.4167, 0.375, 0.4167, 0.375, 0.375, 0.375, 0.4167, 0.375, 0.375, 0.375, 0.375, 0.375, 0.4167, 0.375, 0.375, 0.375, 0.4167, 0.375, 0.4167, 0.375, 0.375, 0.375, 0.4167, 0.375, 0.4167, 0.375, 0.4167, 0.375, 0.4167, 0.375, 0.375, 0.375, 0.4167, 0.375, 0.4167, 0.375, 0.375, 0.375, 0.4167, 0.375, 0.375, 0.375, 0.375, 0.375, 0.4167, 0.375, 0.375, 0.375, 0.4167, 0.375, 0.4167, 0.375, 0.375, 0.375, 0.375, 0.375, 0.375, 0.375, 0.4167, 0.375, 0.4167, 0.375, 0.4167, 0.375, 0.375, 0.375, 0.375, 0.375, 0.4167, 0.375, 0.4167, 0.375, 0.4167, 0.375, 0.4167, 0.375, 0.4167, 0.375, 0.4167, 0.375, 0.375, 0.375, 0.375, 0.375, 0.4167, 0.375, 0.375, 0.375, 0.4167, 0.375, 0.4167, 0.375, 0.375])
me_cube_003.materials.append(mat_m_penas)
me_cube_003.materials.append(mat_m_crista)
me_cube_003.materials.append(mat_m_bico)
me_cube_003.materials.append(mat_m_esclera)
me_cube_003.materials.append(mat_m_barbela)
me_cube_003.materials.append(mat_m_rabo)
me_cube_003.materials.append(mat_m_pupila)
me_cube_003.use_remesh_fix_poles = True
me_cube_003.use_remesh_preserve_attributes = False
me_cube_003.use_mirror_vertex_groups = False
me_cube_003.update()
me_cylinder_001 = bpy.data.meshes.new('Cylinder.001')
me_cylinder_001.from_pydata([(2.126, 1.0, -1.0), (2.126, 0.6912, 1.0), (2.626, 0.866, -1.0), (2.471, 0.5986, 1.0), (2.992, 0.5, -1.0), (2.724, 0.3456, 1.0), (3.126, 9.537e-08, -1.0), (2.817, 9.537e-08, 1.0), (2.992, -0.5, -1.0), (2.724, -0.3456, 1.0), (2.626, -0.866, -1.0), (2.471, -0.5986, 1.0), (2.126, -1.0, -1.0), (2.126, -0.6912, 1.0), (1.626, -0.866, -1.0), (1.78, -0.5986, 1.0), (1.26, -0.5, -1.0), (1.527, -0.3456, 1.0), (1.126, -3.258e-07, -1.0), (1.435, -1.829e-07, 1.0), (1.26, 0.5, -1.0), (1.527, 0.3456, 1.0), (1.626, 0.866, -1.0), (1.78, 0.5986, 1.0), (-2.126, 1.0, -1.0), (-2.126, 0.6912, 1.0), (-1.626, 0.866, -1.0), (-1.78, 0.5986, 1.0), (-1.26, 0.5, -1.0), (-1.527, 0.3456, 1.0), (-1.126, 9.537e-08, -1.0), (-1.435, 9.537e-08, 1.0), (-1.26, -0.5, -1.0), (-1.527, -0.3456, 1.0), (-1.626, -0.866, -1.0), (-1.78, -0.5986, 1.0), (-2.126, -1.0, -1.0), (-2.126, -0.6912, 1.0), (-2.626, -0.866, -1.0), (-2.471, -0.5986, 1.0), (-2.992, -0.5, -1.0), (-2.724, -0.3456, 1.0), (-3.126, -3.258e-07, -1.0), (-2.817, -4.479e-08, 1.0), (-2.992, 0.5, -1.0), (-2.724, 0.3456, 1.0), (-2.626, 0.866, -1.0), (-2.471, 0.5986, 1.0), (2.626, 0.866, 1.0), (2.126, 1.0, 1.0), (2.992, 0.5, 1.0), (3.126, 9.537e-08, 1.0), (2.992, -0.5, 1.0), (2.626, -0.866, 1.0), (2.126, -1.0, 1.0), (1.626, -0.866, 1.0), (1.26, -0.5, 1.0), (1.126, -3.258e-07, 1.0), (1.26, 0.5, 1.0), (1.626, 0.866, 1.0), (-1.626, 0.866, 1.0), (-2.126, 1.0, 1.0), (-1.26, 0.5, 1.0), (-1.126, 9.537e-08, 1.0), (-1.26, -0.5, 1.0), (-1.626, -0.866, 1.0), (-2.126, -1.0, 1.0), (-2.626, -0.866, 1.0), (-2.992, -0.5, 1.0), (-3.126, -3.258e-07, 1.0), (-2.992, 0.5, 1.0), (-2.626, 0.866, 1.0)], [], [(0, 49, 48, 2), (2, 48, 50, 4), (4, 50, 51, 6), (6, 51, 52, 8), (8, 52, 53, 10), (10, 53, 54, 12), (12, 54, 55, 14), (14, 55, 56, 16), (16, 56, 57, 18), (18, 57, 58, 20), (3, 1, 23, 21, 19, 17, 15, 13, 11, 9, 7, 5), (20, 58, 59, 22), (22, 59, 49, 0), (0, 2, 4, 6, 8, 10, 12, 14, 16, 18, 20, 22), (24, 61, 60, 26), (26, 60, 62, 28), (28, 62, 63, 30), (30, 63, 64, 32), (32, 64, 65, 34), (34, 65, 66, 36), (36, 66, 67, 38), (38, 67, 68, 40), (40, 68, 69, 42), (42, 69, 70, 44), (27, 25, 47, 45, 43, 41, 39, 37, 35, 33, 31, 29), (44, 70, 71, 46), (46, 71, 61, 24), (24, 26, 28, 30, 32, 34, 36, 38, 40, 42, 44, 46), (1, 3, 48, 49), (3, 5, 50, 48), (5, 7, 51, 50), (7, 9, 52, 51), (9, 11, 53, 52), (11, 13, 54, 53), (13, 15, 55, 54), (15, 17, 56, 55), (17, 19, 57, 56), (19, 21, 58, 57), (21, 23, 59, 58), (23, 1, 49, 59), (25, 27, 60, 61), (27, 29, 62, 60), (29, 31, 63, 62), (31, 33, 64, 63), (33, 35, 65, 64), (35, 37, 66, 65), (37, 39, 67, 66), (39, 41, 68, 67), (41, 43, 69, 68), (43, 45, 70, 69), (45, 47, 71, 70), (47, 25, 61, 71)])
me_cylinder_001.polygons.foreach_set('use_smooth', [True] * 52)
me_cylinder_001.polygons.foreach_set('material_index', [0, 0, 0, 0, 0, 0, 0, 0, 0, 0, 1, 0, 0, 0, 0, 0, 0, 0, 0, 0, 0, 0, 0, 0, 1, 0, 0, 0, 0, 0, 0, 0, 0, 0, 0, 0, 0, 0, 0, 0, 0, 0, 0, 0, 0, 0, 0, 0, 0, 0, 0, 0])
_uv = me_cylinder_001.uv_layers.new(name='UVMap')
_uv.uv.foreach_set('vector', [1.0, 0.5, 1.0, 1.0, 0.9167, 1.0, 0.9167, 0.5, 0.9167, 0.5, 0.9167, 1.0, 0.8333, 1.0, 0.8333, 0.5, 0.8333, 0.5, 0.8333, 1.0, 0.75, 1.0, 0.75, 0.5, 0.75, 0.5, 0.75, 1.0, 0.6667, 1.0, 0.6667, 0.5, 0.6667, 0.5, 0.6667, 1.0, 0.5833, 1.0, 0.5833, 0.5, 0.5833, 0.5, 0.5833, 1.0, 0.5, 1.0, 0.5, 0.5, 0.5, 0.5, 0.5, 1.0, 0.4167, 1.0, 0.4167, 0.5, 0.4167, 0.5, 0.4167, 1.0, 0.3333, 1.0, 0.3333, 0.5, 0.3333, 0.5, 0.3333, 1.0, 0.25, 1.0, 0.25, 0.5, 0.25, 0.5, 0.25, 1.0, 0.1667, 1.0, 0.1667, 0.5, 0.3329, 0.3937, 0.25, 0.4159, 0.1671, 0.3937, 0.1063, 0.3329, 0.08411, 0.25, 0.1063, 0.1671, 0.1671, 0.1063, 0.25, 0.08411, 0.3329, 0.1063, 0.3937, 0.1671, 0.4159, 0.25, 0.3937, 0.3329, 0.1667, 0.5, 0.1667, 1.0, 0.08333, 1.0, 0.08333, 0.5, 0.08333, 0.5, 0.08333, 1.0, 7.451e-08, 1.0, 7.451e-08, 0.5, 0.75, 0.49, 0.87, 0.4578, 0.9578, 0.37, 0.99, 0.25, 0.9578, 0.13, 0.87, 0.04215, 0.75, 0.01, 0.63, 0.04215, 0.5422, 0.13, 0.51, 0.25, 0.5422, 0.37, 0.63, 0.4578, 1.0, 0.5, 1.0, 1.0, 0.9167, 1.0, 0.9167, 0.5, 0.9167, 0.5, 0.9167, 1.0, 0.8333, 1.0, 0.8333, 0.5, 0.8333, 0.5, 0.8333, 1.0, 0.75, 1.0, 0.75, 0.5, 0.75, 0.5, 0.75, 1.0, 0.6667, 1.0, 0.6667, 0.5, 0.6667, 0.5, 0.6667, 1.0, 0.5833, 1.0, 0.5833, 0.5, 0.5833, 0.5, 0.5833, 1.0, 0.5, 1.0, 0.5, 0.5, 0.5, 0.5, 0.5, 1.0, 0.4167, 1.0, 0.4167, 0.5, 0.4167, 0.5, 0.4167, 1.0, 0.3333, 1.0, 0.3333, 0.5, 0.3333, 0.5, 0.3333, 1.0, 0.25, 1.0, 0.25, 0.5, 0.25, 0.5, 0.25, 1.0, 0.1667, 1.0, 0.1667, 0.5, 0.3329, 0.3937, 0.25, 0.4159, 0.1671, 0.3937, 0.1063, 0.3329, 0.08411, 0.25, 0.1063, 0.1671, 0.1671, 0.1063, 0.25, 0.08411, 0.3329, 0.1063, 0.3937, 0.1671, 0.4159, 0.25, 0.3937, 0.3329, 0.1667, 0.5, 0.1667, 1.0, 0.08333, 1.0, 0.08333, 0.5, 0.08333, 0.5, 0.08333, 1.0, 7.451e-08, 1.0, 7.451e-08, 0.5, 0.75, 0.49, 0.87, 0.4578, 0.9578, 0.37, 0.99, 0.25, 0.9578, 0.13, 0.87, 0.04215, 0.75, 0.01, 0.63, 0.04215, 0.5422, 0.13, 0.51, 0.25, 0.5422, 0.37, 0.63, 0.4578, 0.25, 0.4159, 0.3329, 0.3937, 0.37, 0.4578, 0.25, 0.49, 0.3329, 0.3937, 0.3937, 0.3329, 0.4578, 0.37, 0.37, 0.4578, 0.3937, 0.3329, 0.4159, 0.25, 0.49, 0.25, 0.4578, 0.37, 0.4159, 0.25, 0.3937, 0.1671, 0.4578, 0.13, 0.49, 0.25, 0.3937, 0.1671, 0.3329, 0.1063, 0.37, 0.04215, 0.4578, 0.13, 0.3329, 0.1063, 0.25, 0.08411, 0.25, 0.01, 0.37, 0.04215, 0.25, 0.08411, 0.1671, 0.1063, 0.13, 0.04215, 0.25, 0.01, 0.1671, 0.1063, 0.1063, 0.1671, 0.04215, 0.13, 0.13, 0.04215, 0.1063, 0.1671, 0.08411, 0.25, 0.01, 0.25, 0.04215, 0.13, 0.08411, 0.25, 0.1063, 0.3329, 0.04215, 0.37, 0.01, 0.25, 0.1063, 0.3329, 0.1671, 0.3937, 0.13, 0.4578, 0.04215, 0.37, 0.1671, 0.3937, 0.25, 0.4159, 0.25, 0.49, 0.13, 0.4578, 0.25, 0.4159, 0.3329, 0.3937, 0.37, 0.4578, 0.25, 0.49, 0.3329, 0.3937, 0.3937, 0.3329, 0.4578, 0.37, 0.37, 0.4578, 0.3937, 0.3329, 0.4159, 0.25, 0.49, 0.25, 0.4578, 0.37, 0.4159, 0.25, 0.3937, 0.1671, 0.4578, 0.13, 0.49, 0.25, 0.3937, 0.1671, 0.3329, 0.1063, 0.37, 0.04215, 0.4578, 0.13, 0.3329, 0.1063, 0.25, 0.08411, 0.25, 0.01, 0.37, 0.04215, 0.25, 0.08411, 0.1671, 0.1063, 0.13, 0.04215, 0.25, 0.01, 0.1671, 0.1063, 0.1063, 0.1671, 0.04215, 0.13, 0.13, 0.04215, 0.1063, 0.1671, 0.08411, 0.25, 0.01, 0.25, 0.04215, 0.13, 0.08411, 0.25, 0.1063, 0.3329, 0.04215, 0.37, 0.01, 0.25, 0.1063, 0.3329, 0.1671, 0.3937, 0.13, 0.4578, 0.04215, 0.37, 0.1671, 0.3937, 0.25, 0.4159, 0.25, 0.49, 0.13, 0.4578])
me_cylinder_001.materials.append(mat_m_bazooka)
me_cylinder_001.materials.append(mat_m_bazookadetalhe)
me_cylinder_001.use_remesh_fix_poles = True
me_cylinder_001.use_remesh_preserve_attributes = False
me_cylinder_001.use_mirror_vertex_groups = False
me_cylinder_001.update()
arm_armature = bpy.data.armatures.new('Armature')  # bones are not reproduced

# ---- objects
ob_galodecombate = bpy.data.objects.new('galoDeCombate', me_cube_003)
ob_kitbazooka = bpy.data.objects.new('kitBazooka', me_cylinder_001)
ob_root = bpy.data.objects.new('root', arm_armature)

# ---- transforms, parenting, visibility, modifiers, constraints
ob_galodecombate.parent = ob_root
ob_galodecombate.matrix_parent_inverse = Matrix(((1.0, -0.0, 0.0, -0.0), (-0.0, 1.0, -0.0, 0.0), (0.0, -0.0, 1.0, -1.281), (-0.0, 0.0, -0.0, 1.0)))
ob_galodecombate.location = (-0.007926, 0.0911, 1.575)
ob_galodecombate.scale = (0.3296, 0.3296, 0.3296)
ob_galodecombate.lineart.crease_threshold = 0.0
_vg = ob_galodecombate.vertex_groups.new(name='Bone')
for _i, _w in zip([0, 2, 5, 6, 7, 24, 25, 27, 28, 34, 36, 38, 39, 41, 64, 66, 69, 70, 71, 88, 89, 91, 98, 100, 102, 103, 105, 128, 129, 130, 131, 133, 134, 135, 152, 187, 188, 189], [1.0, 0.9634, 0.07834, 0.005431, 0.003174, 0.1284, 0.1158, 0.06258, 0.003991, 0.7517, 1.0, 0.09556, 1.0, 1.0, 1.0, 0.946, 0.0703, 0.4321, 0.04982, 0.1487, 0.1178, 0.03646, 0.7221, 0.9999, 0.1203, 1.0, 1.0, 0.8082, 0.09699, 1.0, 0.1074, 0.9729, 0.01267, 1.0, 0.03141, 0.04091, 0.04091, 0.04091]): _vg.add([_i], _w, 'REPLACE')
_vg = ob_galodecombate.vertex_groups.new(name='Bone.001')
for _i, _w in zip([0, 1, 3, 4, 5, 6, 7, 8, 9, 32, 33, 34, 35, 36, 37, 42, 43, 44, 45, 46, 47, 48, 49, 50, 51, 52, 53, 54, 55, 56, 57, 58, 59, 60, 61, 62, 63, 65, 67, 68, 69, 70, 71, 72, 73, 96, 97, 98, 99, 100, 101, 106, 107, 108, 109, 110, 111, 112, 113, 114, 115, 116, 117, 118, 119, 120, 121, 122, 123, 124, 125, 126, 127, 128, 129, 130, 131, 136, 137, 138, 139, 140, 141, 142, 143, 144, 145, 146, 147, 148, 149, 150, 151, 152, 153, 154, 155, 156, 157, 158, 159, 160, 161, 162, 187, 188, 189], [0.0, 1.0, 1.0, 1.0, 0.3499, 0.0004295, 4.552e-05, 0.03437, 0.04077, 1.0, 1.0, 0.04488, 1.0, 0.0, 0.9917, 1.0, 1.0, 0.9969, 1.0, 1.0, 0.0, 0.0, 0.935, 0.9911, 1.0, 1.0, 1.0, 1.0, 1.0, 1.0, 1.0, 1.0, 1.0, 0.9999, 1.0, 1.0, 1.0, 1.0, 1.0, 1.0, 0.3624, 2.1e-05, 0.0, 0.005967, 0.03643, 1.0, 0.9999, 0.04945, 1.0, 0.0, 0.987, 0.9645, 1.0, 0.995, 1.0, 1.0, 0.0, 0.05096, 0.9594, 0.993, 1.0, 1.0, 1.0, 1.0, 1.0, 1.0, 1.0, 1.0, 1.0, 0.9999, 1.0, 1.0, 1.0, 0.1918, 0.903, 0.0, 0.2912, 1.0, 0.994, 1.0, 0.0, 0.05551, 1.0, 0.9999, 0.9967, 0.9999, 1.0, 1.0, 0.9957, 0.9999, 1.0, 1.0, 0.04428, 8.9e-06, 0.2468, 0.01944, 0.0, 0.0, 0.0, 0.4347, 0.07713, 0.0, 0.004975, 0.143, 0.04091, 0.04091, 0.04091]): _vg.add([_i], _w, 'REPLACE')
_vg = ob_galodecombate.vertex_groups.new(name='Bone.014')
for _i, _w in zip([32, 33, 35, 42, 43, 44, 45, 46, 47, 48, 49, 50, 51, 52, 53, 56, 57, 58, 59, 60, 61, 62, 63, 96, 97, 99, 106, 107, 108, 109, 110, 111, 112, 113, 114, 115, 116, 117, 120, 121, 122, 123, 124, 125, 126, 127, 136, 137, 138, 139, 140, 141, 142, 145, 148, 149, 187, 188, 189], [0.0, 0.0, 0.0, 0.0, 0.0, 0.0, 0.0, 0.0, 1.0, 1.0, 0.01675, 0.001971, 0.0, 0.0, 0.0, 0.0, 0.0, 0.0, 0.0, 0.0, 0.0, 0.0, 7.703e-06, 0.0, 0.0, 0.0, 0.03551, 0.0, 0.0, 0.0, 0.0, 1.0, 0.949, 0.0, 0.002301, 0.0, 0.0, 0.0, 0.0, 0.0, 0.0, 0.0, 0.0, 0.0, 0.0, 0.0, 0.0, 0.0, 0.0, 1.0, 0.9445, 0.0, 0.0, 1.772e-07, 1.307e-05, 8.341e-08, 0.04091, 0.04091, 0.04091]): _vg.add([_i], _w, 'REPLACE')
_vg = ob_galodecombate.vertex_groups.new(name='Bone.015')
for _i, _w in zip([0, 1, 3, 4, 33, 36, 37, 45, 50, 52, 54, 55, 56, 57, 58, 59, 60, 61, 62, 63, 64, 65, 67, 68, 97, 100, 101, 109, 114, 116, 118, 119, 120, 121, 122, 123, 124, 125, 126, 127, 130, 131, 136, 142, 143, 144, 145, 146, 147, 148, 149, 150, 151, 152, 153, 154, 155, 156, 157, 158, 159, 160, 162, 187, 188, 189], [5.102e-08, 0.0, 0.0, 3.574e-08, 3.946e-05, 1.966e-05, 0.008127, 0.0, 0.002526, 0.0, 0.0, 0.0, 4.253e-05, 4.245e-07, 0.0, 8.863e-07, 7.013e-05, 0.0, 0.0, 4.422e-06, 3.646e-08, 0.0, 0.0, 0.0, 7.6e-05, 4.562e-05, 0.01303, 0.0, 0.001726, 0.0, 0.0, 0.0, 3.644e-05, 7.265e-07, 0.0, 4.367e-07, 8.671e-05, 0.0, 0.0, 1.859e-06, 2.329e-05, 0.6014, 8.98e-06, 4.573e-05, 0.002521, 5.384e-05, 2.477e-06, 2.837e-06, 0.004309, 6.719e-05, 9.988e-07, 3.003e-06, 0.007631, 0.845, 0.0536, 1.072e-05, 0.0, 0.0, 0.0, 0.08716, 0.00241, 0.0, 2.241e-05, 0.04091, 0.04091, 0.04091]): _vg.add([_i], _w, 'REPLACE')
_vg = ob_galodecombate.vertex_groups.new(name='Bone.016')
for _i, _w in zip([37, 52, 54, 55, 62, 101, 116, 118, 119, 126, 131, 142, 143, 144, 145, 146, 147, 148, 149, 150, 151, 152, 153, 154, 155, 156, 157, 158, 159, 160, 161, 162, 187, 188, 189], [0.0001824, 0.0, 0.0, 0.0, 0.0, 0.0, 0.0, 0.0, 0.0, 0.0, 0.0, 1.367e-05, 0.0008271, 3.658e-05, 8.626e-07, 2.408e-06, 0.0, 2.082e-05, 3.483e-07, 0.0, 0.9481, 0.1235, 0.6996, 0.9806, 1.0, 1.0, 1.0, 0.4781, 0.9205, 1.0, 0.995, 0.857, 0.04091, 0.04091, 0.04091]): _vg.add([_i], _w, 'REPLACE')
_vg = ob_galodecombate.vertex_groups.new(name='Bone_L.001')
for _i, _w in zip([64, 65, 66, 67, 68, 69, 70, 71, 72, 73, 74, 75, 76, 77, 78, 79, 80, 81, 82, 83, 98, 100, 108, 113, 114, 127, 187, 188, 189], [4.633e-06, 0.0, 0.03993, 0.0, 0.0, 0.5673, 0.5679, 0.9502, 0.994, 0.9321, 0.9606, 1.0, 0.9088, 0.9303, 0.932, 0.9542, 0.1161, 0.02742, 0.1324, 0.07012, 0.1791, 2.286e-05, 0.005017, 0.04065, 0.002957, 2.736e-07, 0.04091, 0.04091, 0.04091]): _vg.add([_i], _w, 'REPLACE')
_vg = ob_galodecombate.vertex_groups.new(name='Bone_L.002')
for _i, _w in zip([76, 77, 78, 79, 80, 81, 82, 83, 84, 85, 86, 87, 187, 188, 189], [0.07537, 0.05509, 0.06751, 0.04744, 0.7562, 0.9112, 0.8391, 0.9132, 0.1602, 0.09117, 0.1646, 0.119, 0.04091, 0.04091, 0.04091]): _vg.add([_i], _w, 'REPLACE')
_vg = ob_galodecombate.vertex_groups.new(name='Bone_L.003')
for _i, _w in zip([80, 81, 82, 84, 85, 86, 87, 187, 188, 189], [0.1269, 0.04931, 0.006584, 0.8179, 0.9021, 0.813, 0.8721, 0.04091, 0.04091, 0.04091]): _vg.add([_i], _w, 'REPLACE')
_vg = ob_galodecombate.vertex_groups.new(name='Bone_R.001')
for _i, _w in zip([0, 1, 2, 3, 4, 5, 6, 7, 8, 9, 10, 11, 12, 13, 14, 15, 16, 17, 18, 19, 34, 36, 44, 49, 50, 63, 187, 188, 189], [6.426e-06, 0.0, 0.02698, 0.0, 2.408e-06, 0.5717, 0.9938, 0.9968, 0.9656, 0.929, 0.9594, 0.9854, 0.9038, 0.9252, 0.9347, 0.9565, 0.1177, 0.04029, 0.1272, 0.06111, 0.1712, 9.018e-06, 0.003138, 0.04824, 0.004453, 4.522e-07, 0.04091, 0.04091, 0.04091]): _vg.add([_i], _w, 'REPLACE')
_vg = ob_galodecombate.vertex_groups.new(name='Bone_R.002')
for _i, _w in zip([12, 13, 14, 15, 16, 17, 18, 19, 20, 21, 22, 23, 187, 188, 189], [0.07877, 0.05838, 0.06476, 0.04249, 0.7504, 0.8953, 0.8449, 0.9239, 0.1573, 0.08691, 0.163, 0.1129, 0.04091, 0.04091, 0.04091]): _vg.add([_i], _w, 'REPLACE')
_vg = ob_galodecombate.vertex_groups.new(name='Bone_R.003')
for _i, _w in zip([16, 17, 18, 20, 21, 22, 23, 187, 188, 189], [0.1309, 0.05905, 0.005388, 0.82, 0.9061, 0.8149, 0.8783, 0.04091, 0.04091, 0.04091]): _vg.add([_i], _w, 'REPLACE')
_vg = ob_galodecombate.vertex_groups.new(name='Bone.002')
for _i, _w in zip([25, 26, 27, 39, 40, 41, 89, 90, 91, 103, 104, 105, 132, 133, 134, 135, 187, 188, 189], [0.01663, 0.1184, 0.125, 0.0, 0.5461, 0.0, 0.01759, 0.1215, 0.1442, 0.0, 0.6407, 0.0, 0.272, 0.003274, 0.6663, 0.0, 0.04091, 0.04091, 0.04091]): _vg.add([_i], _w, 'REPLACE')
_vg = ob_galodecombate.vertex_groups.new(name='Bone.004')
for _i, _w in zip([27, 39, 40, 41, 64, 66, 88, 89, 90, 91, 92, 93, 94, 95, 98, 100, 102, 103, 104, 105, 130, 132, 133, 134, 135, 187, 188, 189], [0.01552, 0.0, 0.07903, 0.0, 3.139e-06, 0.01411, 0.8513, 0.8196, 0.8785, 0.8047, 0.9642, 0.9546, 0.895, 0.5559, 0.04935, 2.403e-05, 0.8797, 0.0, 0.3017, 0.0, 8.118e-07, 0.3689, 0.01191, 0.165, 0.0, 0.04091, 0.04091, 0.04091]): _vg.add([_i], _w, 'REPLACE')
_vg = ob_galodecombate.vertex_groups.new(name='Bone.005')
for _i, _w in zip([92, 93, 94, 95, 167, 168, 169, 170, 175, 176, 177, 178, 181, 182, 187, 188, 189], [0.003434, 0.02857, 0.08276, 0.442, 0.9395, 0.9672, 0.9381, 0.9708, 0.1363, 0.4838, 0.1002, 0.4805, 0.1427, 0.0698, 0.04091, 0.04091, 0.04091]): _vg.add([_i], _w, 'REPLACE')
_vg = ob_galodecombate.vertex_groups.new(name='Bone.012')
for _i, _w in zip([167, 169, 175, 176, 177, 178, 181, 182, 185, 186, 187, 188, 189], [0.04951, 0.05025, 0.863, 0.5153, 0.8993, 0.5186, 0.8557, 0.9294, 0.9767, 0.9855, 0.04091, 0.04091, 0.04091]): _vg.add([_i], _w, 'REPLACE')
_vg = ob_galodecombate.vertex_groups.new(name='Bone.006')
for _i, _w in zip([0, 2, 24, 25, 26, 27, 28, 29, 30, 31, 34, 36, 38, 39, 40, 41, 91, 103, 104, 105, 130, 132, 133, 134, 135, 187, 188, 189], [4.431e-06, 0.009576, 0.7698, 0.8252, 0.8095, 0.7969, 0.9303, 0.507, 0.8337, 0.1644, 0.03222, 1.007e-05, 0.9044, 0.0, 0.3749, 0.0, 0.01458, 0.0, 0.05758, 0.0, 6.917e-07, 0.359, 0.01191, 0.156, 0.0, 0.04091, 0.04091, 0.04091]): _vg.add([_i], _w, 'REPLACE')
_vg = ob_galodecombate.vertex_groups.new(name='Bone.007')
for _i, _w in zip([26, 28, 29, 30, 31, 163, 164, 165, 166, 171, 172, 173, 174, 179, 180, 187, 188, 189], [0.07215, 0.0657, 0.4902, 0.1416, 0.8318, 0.9591, 0.9807, 0.9215, 0.9628, 0.1172, 0.4772, 0.1399, 0.49, 0.08287, 0.1106, 0.04091, 0.04091, 0.04091]): _vg.add([_i], _w, 'REPLACE')
_vg = ob_galodecombate.vertex_groups.new(name='Bone.013')
for _i, _w in zip([163, 165, 171, 172, 173, 174, 179, 180, 183, 184, 187, 188, 189], [0.01509, 0.06692, 0.8825, 0.5223, 0.8592, 0.509, 0.9164, 0.8881, 0.9762, 0.985, 0.04091, 0.04091, 0.04091]): _vg.add([_i], _w, 'REPLACE')
_vg = ob_galodecombate.vertex_groups.new(name='Bone.008')
for _i, _w in zip([2, 6, 24, 26, 34, 38, 40, 44, 66, 70, 88, 90, 98, 102, 104, 108, 128, 129, 132, 134, 137, 187, 188, 189, 190, 191, 192, 193, 194, 195, 196, 197, 199, 200, 201, 203, 205, 207, 209, 211, 213, 214, 215, 216, 217, 218, 219, 220, 221, 222, 223, 224, 225], [0.0, 0.0003225, 0.1019, 0.0, 0.0, 0.0, 0.0, 0.0, 0.0, 1.711e-05, 0.0, 0.0, 0.0, 0.0, 0.0, 0.0, 0.0, 0.0, 0.0, 0.0, 0.006026, 0.04091, 0.04091, 0.04091, 1.0, 1.0, 1.0, 1.0, 0.8089, 1.0, 0.00309, 0.6259, 0.5834, 0.03791, 0.6249, 0.2568, 0.2814, 0.268, 0.05955, 0.06528, 0.07361, 0.4313, 0.4313, 0.3891, 0.4384, 0.3896, 0.4003, 0.1758, 0.1812, 0.1831, 0.1445, 0.1389, 0.1386]): _vg.add([_i], _w, 'REPLACE')
_vg = ob_galodecombate.vertex_groups.new(name='Bone.009')
for _i, _w in zip([187, 188, 189, 194, 196, 197, 198, 199, 200, 201, 202, 203, 204, 205, 206, 207, 209, 211, 213, 214, 215, 216, 217, 218, 219, 220, 221, 222, 223, 224, 225], [0.04091, 0.04091, 0.04091, 0.1911, 0.9433, 0.2405, 0.95, 0.302, 0.9057, 0.2693, 0.02431, 0.3592, 0.3369, 0.3442, 0.05095, 0.3396, 0.08082, 0.08508, 0.09415, 0.3442, 0.3487, 0.3368, 0.3416, 0.3331, 0.3315, 0.227, 0.2282, 0.2304, 0.1832, 0.1787, 0.1768]): _vg.add([_i], _w, 'REPLACE')
_vg = ob_galodecombate.vertex_groups.new(name='Bone.010')
for _i, _w in zip([187, 188, 189, 196, 197, 198, 199, 200, 202, 203, 204, 205, 206, 207, 208, 209, 210, 211, 212, 213, 214, 215, 216, 217, 218, 219, 220, 221, 222, 223, 224, 225, 226, 228, 230], [0.04091, 0.04091, 0.04091, 0.00599, 0.04168, 0.07872, 0.01828, 0.04399, 0.9597, 0.1426, 0.6646, 0.1413, 0.9463, 0.1622, 0.9716, 0.2263, 1.003, 0.249, 0.9726, 0.2409, 0.08084, 0.07866, 0.1005, 0.07845, 0.1015, 0.09974, 0.2083, 0.2068, 0.2056, 0.2283, 0.2362, 0.2398, 0.0, 0.0, 0.0]): _vg.add([_i], _w, 'REPLACE')
_vg = ob_galodecombate.vertex_groups.new(name='Bone.011')
for _i, _w in zip([187, 188, 189, 197, 199, 201, 203, 205, 207, 208, 209, 211, 213, 214, 215, 216, 217, 218, 219, 220, 221, 222, 223, 224, 225, 226, 227, 228, 229, 230, 231], [0.04091, 0.04091, 0.04091, 0.08019, 0.07267, 0.07661, 0.2384, 0.2302, 0.2271, 0.0003092, 0.6333, 0.5999, 0.5905, 0.1389, 0.1365, 0.1696, 0.1367, 0.1719, 0.1644, 0.387, 0.3818, 0.3789, 0.4424, 0.4446, 0.4434, 1.0, 1.003, 1.0, 0.9975, 1.0, 0.9674]): _vg.add([_i], _w, 'REPLACE')
_m = ob_galodecombate.modifiers.new('Subdivision', 'SUBSURF')
_m.uv_smooth = 'PRESERVE_CORNERS'
_m = ob_galodecombate.modifiers.new('Armature', 'ARMATURE')
_m.object = ob_root
ob_kitbazooka.location = (0.007927, -0.0911, 1.306)
ob_kitbazooka.rotation_euler = (1.571, -0.0, 0.0)
ob_kitbazooka.scale = (0.2714, 0.2714, 0.6102)
ob_kitbazooka.lineart.crease_threshold = 0.0
ob_root.location = (0.0, 0.0, 1.281)
ob_root.show_in_front = True
ob_root.lineart.crease_threshold = 0.0

# ---- collection membership
col_collection.objects.link(ob_galodecombate)
col_collection.objects.link(ob_kitbazooka)
col_collection.objects.link(ob_root)

# ---- scene / render settings (as saved in the file)
scene.frame_start = 0; scene.frame_end = 18; scene.frame_set(3)
scene.render.engine = 'BLENDER_EEVEE_NEXT'
scene.cycles.use_denoising = False
scene.cycles.samples = 128
scene.cycles.sampling_pattern = 'TABULATED_SOBOL'
scene.cycles.use_adaptive_sampling = False
scene.cycles.use_light_tree = False
scene.view_settings.view_transform = 'Filmic'
bpy.context.view_layer.update()

# ---- added for rendering (the .blend has no active camera and no usable light): camera, sun
cam_auto = bpy.data.cameras.new('AutoCamera')
cam_auto.lens = 50.0
cam_auto.sensor_width = 36.0
cam_auto.clip_end = 1000.0
ob_auto_camera = bpy.data.objects.new('AutoCamera', cam_auto)
scene.collection.objects.link(ob_auto_camera)
ob_auto_camera.location = (4.0102, -4.59969, 4.702)
ob_auto_camera.rotation_euler = (1.09748, -7.21219e-08, 0.694738)
scene.camera = ob_auto_camera
light_auto_sun = bpy.data.lights.new('AutoSun', 'SUN')
light_auto_sun.energy = 3.0
light_auto_sun.angle = 0.0523599
ob_auto_sun = bpy.data.objects.new('AutoSun', light_auto_sun)
scene.collection.objects.link(ob_auto_sun)
ob_auto_sun.rotation_euler = (0.872665, 0.174533, 0.523599)
bpy.context.view_layer.update()
